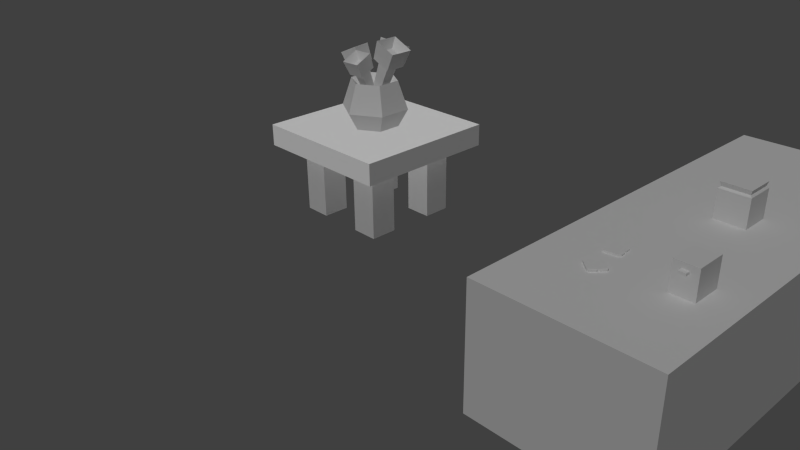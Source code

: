 # Source: table_test.blend  (saved by Blender 2.73.0; exported with 4.5.12 LTS)
import bpy
from mathutils import Matrix  # noqa: F401  (used for matrix-valued properties, if any)

bpy.ops.wm.read_factory_settings(use_empty=True)
scene = bpy.context.scene
scene.name = 'Scene'

# ---- collections
col_collection_1 = bpy.data.collections.new('Collection 1'); scene.collection.children.link(col_collection_1)

# ---- materials (node trees are filled in below, after node groups)
mat_material_006 = bpy.data.materials.new('Material.006')
mat_material_006.alpha_threshold = 0.0
mat_material_006.use_transparent_shadow = False
mat_material_006.roughness = 0.5
mat_material_006.line_color = (0.0, 0.0, 0.0, 1.0)
mat_material_004 = bpy.data.materials.new('Material.004')
mat_material_004.alpha_threshold = 0.0
mat_material_004.use_transparent_shadow = False
mat_material_004.roughness = 0.5
mat_material_004.line_color = (0.0, 0.0, 0.0, 1.0)
mat_material_001 = bpy.data.materials.new('Material.001')
mat_material_001.alpha_threshold = 0.0
mat_material_001.use_transparent_shadow = False
mat_material_001.roughness = 0.5
mat_material_001.line_color = (0.0, 0.0, 0.0, 1.0)
mat_material_002 = bpy.data.materials.new('Material.002')
mat_material_002.alpha_threshold = 0.0
mat_material_002.use_transparent_shadow = False
mat_material_002.roughness = 0.5
mat_material_002.line_color = (0.0, 0.0, 0.0, 1.0)
mat_material_003 = bpy.data.materials.new('Material.003')
mat_material_003.alpha_threshold = 0.0
mat_material_003.use_transparent_shadow = False
mat_material_003.roughness = 0.5
mat_material = bpy.data.materials.new('Material')
mat_material.alpha_threshold = 0.0
mat_material.use_transparent_shadow = False
mat_material.roughness = 0.5
mat_material.line_color = (0.0, 0.0, 0.0, 1.0)
mat_material_005 = bpy.data.materials.new('Material.005')
mat_material_005.alpha_threshold = 0.0
mat_material_005.use_transparent_shadow = False
mat_material_005.roughness = 0.5
mat_material_005.line_color = (0.0, 0.0, 0.0, 1.0)

# ---- material node trees

# ---- world
world_world = bpy.data.worlds.new('World'); scene.world = world_world
world_world.color = (0.05088, 0.05088, 0.05088)
world_world.use_sun_shadow = False
world_world.sun_shadow_jitter_overblur = 0.0
world_world.cycles.sampling_method = 'MANUAL'
world_world.cycles.sample_map_resolution = 256

# ---- cameras
cam_camera = bpy.data.cameras.new('Camera')
cam_camera.clip_end = 100.0
cam_camera.lens = 35.0
cam_camera.sensor_width = 32.0
cam_camera.sensor_height = 18.0
cam_camera.ortho_scale = 7.314
cam_camera.dof.focus_distance = 0.0
cam_camera.dof.aperture_fstop = 128.0

# ---- lights
light_lamp = bpy.data.lights.new('Lamp', 'SUN')
light_lamp.transmission_factor = 0.0
light_lamp.cutoff_distance = 30.0
light_lamp.use_shadow = False
light_lamp.angle = 0.1993
light_lamp.energy = 1.0
light_lamp.shadow_buffer_clip_start = 1.001
light_lamp.shadow_soft_size = 0.1
light_lamp.shadow_cascade_max_distance = 1000.0
light_lamp.cycles.use_multiple_importance_sampling = False

# ---- meshes
me_cube_009 = bpy.data.meshes.new('Cube.009')
me_cube_009.from_pydata([(-0.1, -0.0948, -5.588e-09), (-0.1, 0.0652, -5.588e-09), (-0.1, -0.0948, 0.025), (-0.1, 0.0652, 0.025), (-0.0815, 0.0932, 0.004625), (-0.0815, 0.0932, 0.02038), (-0.0185, 0.0932, 0.004625), (-0.0185, 0.0932, 0.02038), (0.1, -0.0948, -5.588e-09), (0.1, 0.0652, -5.588e-09), (0.1, -0.0948, 0.025), (0.1, 0.0652, 0.025), (-1.449e-09, 0.0812, -5.588e-09), (-1.449e-09, -0.0948, -5.588e-09), (-1.449e-09, 0.0812, 0.025), (-1.449e-09, -0.0948, 0.025), (0.0815, 0.0932, 0.004625), (0.0815, 0.0932, 0.02038), (0.0185, 0.0932, 0.004625), (0.0185, 0.0932, 0.02038)], [], [(13, 0, 1), (3, 2, 15), (15, 2, 0), (0, 2, 3), (12, 6, 7), (6, 4, 5), (3, 14, 7), (1, 3, 5), (1, 4, 6), (9, 8, 13), (15, 10, 11), (8, 10, 15), (8, 9, 11), (19, 18, 12), (17, 16, 18), (11, 17, 19), (9, 16, 17), (18, 16, 9), (12, 13, 1), (14, 3, 15), (13, 15, 0), (1, 0, 3), (14, 12, 7), (7, 6, 5), (5, 3, 7), (4, 1, 5), (12, 1, 6), (12, 9, 13), (14, 15, 11), (13, 8, 15), (10, 8, 11), (14, 19, 12), (19, 17, 18), (14, 11, 19), (11, 9, 17), (12, 18, 9)])
_uv = me_cube_009.uv_layers.new(name='UVMap')
_uv.uv.foreach_set('vector', [0.25, 0.4375, 0.0, 0.4375, 0.0, 0.0625, 0.0, 0.875, 0.0, 0.5, 0.25, 0.5, 0.25, 0.5, 0.0, 0.5, 0.0, 0.4375, 0.875, 0.625, 0.8125, 0.625, 0.8125, 0.25, 1.0, 0.8125, 1.0, 0.875, 0.9375, 0.875, 1.0, 0.875, 1.0, 0.9375, 0.9375, 0.9375, 0.0, 0.875, 0.25, 0.875, 0.1875, 0.9375, 1.0, 1.0, 0.9375, 1.0, 0.9375, 0.9375, 0.0, 0.0625, 0.0625, 0.0, 0.1875, 0.0, 0.5, 0.0625, 0.5, 0.4375, 0.25, 0.4375, 0.25, 0.5, 0.5, 0.5, 0.5, 0.875, 0.5, 0.4375, 0.5, 0.5, 0.25, 0.5, 1.0, 0.25, 1.0, 0.625, 0.9375, 0.625, 0.9375, 0.75, 1.0, 0.75, 1.0, 0.8125, 0.9375, 0.6875, 1.0, 0.6875, 1.0, 0.75, 0.5, 0.875, 0.4375, 0.9375, 0.3125, 0.9375, 1.0, 0.625, 1.0, 0.6875, 0.9375, 0.6875, 0.3125, 0.0, 0.4375, 0.0, 0.5, 0.0625, 0.25, 0.0625, 0.25, 0.4375, 0.0, 0.0625, 0.25, 0.875, 0.0, 0.875, 0.25, 0.5, 0.25, 0.4375, 0.25, 0.5, 0.0, 0.4375, 0.875, 0.25, 0.875, 0.625, 0.8125, 0.25, 0.9375, 0.8125, 1.0, 0.8125, 0.9375, 0.875, 0.9375, 0.875, 1.0, 0.875, 0.9375, 0.9375, 0.0625, 0.9375, 0.0, 0.875, 0.1875, 0.9375, 1.0, 0.9375, 1.0, 1.0, 0.9375, 0.9375, 0.25, 0.0625, 0.0, 0.0625, 0.1875, 0.0, 0.25, 0.0625, 0.5, 0.0625, 0.25, 0.4375, 0.25, 0.875, 0.25, 0.5, 0.5, 0.875, 0.25, 0.4375, 0.5, 0.4375, 0.25, 0.5, 0.9375, 0.25, 1.0, 0.25, 0.9375, 0.625, 0.9375, 0.8125, 0.9375, 0.75, 1.0, 0.8125, 0.9375, 0.75, 0.9375, 0.6875, 1.0, 0.75, 0.25, 0.875, 0.5, 0.875, 0.3125, 0.9375, 0.9375, 0.625, 1.0, 0.625, 0.9375, 0.6875, 0.25, 0.0625, 0.3125, 0.0, 0.5, 0.0625])
me_cube_009.materials.append(mat_material_006)
me_cube_009.use_remesh_preserve_volume = False
me_cube_009.use_remesh_preserve_attributes = False
me_cube_009.use_mirror_vertex_groups = False
me_cube_009.update()
me_cube_006 = bpy.data.meshes.new('Cube.006')
me_cube_006.from_pydata([(0.07784, 0.07784, -0.04463), (0.07784, -0.07784, -0.04463), (-0.07784, -0.07784, -0.04463), (-0.07784, 0.07784, -0.04463), (0.1214, 0.1214, 0.9415), (0.1214, -0.1214, 0.9415), (-0.1214, -0.1214, 0.9415), (-0.1214, 0.1214, 0.9415), (0.2012, 0.2012, 0.9844), (0.2012, -0.2012, 0.9844), (-0.2012, -0.2012, 0.9844), (-0.2012, 0.2012, 0.9844), (0.2278, 0.2278, 1.369), (0.2278, -0.2278, 1.369), (-0.2278, -0.2278, 1.369), (-0.2278, 0.2278, 1.369), (0.1125, 0.1125, 1.203), (0.1125, -0.1125, 1.203), (-0.1125, -0.1125, 1.203), (-0.1125, 0.1125, 1.203)], [], [(0, 1, 2, 3), (7, 6, 10, 11), (0, 4, 5, 1), (1, 5, 6, 2), (2, 6, 7, 3), (4, 0, 3, 7), (11, 10, 14, 15), (6, 5, 9, 10), (4, 7, 11, 8), (5, 4, 8, 9), (15, 14, 18, 19), (10, 9, 13, 14), (8, 11, 15, 12), (9, 8, 12, 13), (16, 19, 18, 17), (14, 13, 17, 18), (12, 15, 19, 16), (13, 12, 16, 17)])
_uv = me_cube_006.uv_layers.new(name='UVMap')
_uv.uv.foreach_set('vector', [0.375, 0.0, 0.5, 0.0, 0.5, 0.0625, 0.375, 0.0625, 0.6875, 0.1875, 0.6875, 0.0625, 0.75, 0.0, 0.75, 0.25, 0.25, 0.0625, 0.25, 0.5625, 0.125, 0.5625, 0.125, 0.0625, 0.125, 0.0625, 0.125, 0.5625, 0.0, 0.5625, 0.0, 0.0625, 0.5, 0.0625, 0.5, 0.5625, 0.375, 0.5625, 0.375, 0.0625, 0.25, 0.5625, 0.25, 0.0625, 0.375, 0.0625, 0.375, 0.5625, 0.75, 0.25, 0.75, 0.0, 1.0, 0.0, 1.0, 0.25, 0.6875, 0.9375, 0.6875, 0.8125, 0.75, 0.75, 0.75, 1.0, 0.6875, 0.4375, 0.6875, 0.3125, 0.75, 0.25, 0.75, 0.5, 0.6875, 0.6875, 0.6875, 0.5625, 0.75, 0.5, 0.75, 0.75, 0.0, 1.0, 0.0, 0.625, 0.125, 0.75, 0.125, 0.875, 0.75, 1.0, 0.75, 0.75, 1.0, 0.75, 1.0, 1.0, 0.75, 0.5, 0.75, 0.25, 1.0, 0.25, 1.0, 0.5, 0.75, 0.75, 0.75, 0.5, 1.0, 0.5, 1.0, 0.75, 0.25, 0.875, 0.125, 0.875, 0.125, 0.75, 0.25, 0.75, 0.0, 0.625, 0.375, 0.625, 0.25, 0.75, 0.125, 0.75, 0.375, 1.0, 0.0, 1.0, 0.125, 0.875, 0.25, 0.875, 0.375, 0.625, 0.375, 1.0, 0.25, 0.875, 0.25, 0.75])
me_cube_006.materials.append(mat_material_004)
me_cube_006.use_remesh_preserve_volume = False
me_cube_006.use_remesh_preserve_attributes = False
me_cube_006.use_mirror_vertex_groups = False
me_cube_006.update()
me_cube_005 = bpy.data.meshes.new('Cube.005')
me_cube_005.from_pydata([(0.07784, 0.07784, -0.04463), (0.07784, -0.07784, -0.04463), (-0.07784, -0.07784, -0.04463), (-0.07784, 0.07784, -0.04463), (0.1214, 0.1214, 0.9415), (0.1214, -0.1214, 0.9415), (-0.1214, -0.1214, 0.9415), (-0.1214, 0.1214, 0.9415), (0.2012, 0.2012, 0.9844), (0.2012, -0.2012, 0.9844), (-0.2012, -0.2012, 0.9844), (-0.2012, 0.2012, 0.9844), (0.2278, 0.2278, 1.369), (0.2278, -0.2278, 1.369), (-0.2278, -0.2278, 1.369), (-0.2278, 0.2278, 1.369), (0.1125, 0.1125, 1.203), (0.1125, -0.1125, 1.203), (-0.1125, -0.1125, 1.203), (-0.1125, 0.1125, 1.203)], [], [(0, 1, 2, 3), (7, 6, 10, 11), (0, 4, 5, 1), (1, 5, 6, 2), (2, 6, 7, 3), (4, 0, 3, 7), (11, 10, 14, 15), (6, 5, 9, 10), (4, 7, 11, 8), (5, 4, 8, 9), (15, 14, 18, 19), (10, 9, 13, 14), (8, 11, 15, 12), (9, 8, 12, 13), (16, 19, 18, 17), (14, 13, 17, 18), (12, 15, 19, 16), (13, 12, 16, 17)])
_uv = me_cube_005.uv_layers.new(name='UVMap')
_uv.uv.foreach_set('vector', [0.375, 0.0, 0.5, 0.0, 0.5, 0.0625, 0.375, 0.0625, 0.6875, 0.1875, 0.6875, 0.0625, 0.75, 0.0, 0.75, 0.25, 0.25, 0.0625, 0.25, 0.5625, 0.125, 0.5625, 0.125, 0.0625, 0.125, 0.0625, 0.125, 0.5625, 0.0, 0.5625, 0.0, 0.0625, 0.5, 0.0625, 0.5, 0.5625, 0.375, 0.5625, 0.375, 0.0625, 0.25, 0.5625, 0.25, 0.0625, 0.375, 0.0625, 0.375, 0.5625, 0.75, 0.25, 0.75, 0.0, 1.0, 0.0, 1.0, 0.25, 0.6875, 0.9375, 0.6875, 0.8125, 0.75, 0.75, 0.75, 1.0, 0.6875, 0.4375, 0.6875, 0.3125, 0.75, 0.25, 0.75, 0.5, 0.6875, 0.6875, 0.6875, 0.5625, 0.75, 0.5, 0.75, 0.75, 0.0, 1.0, 0.0, 0.625, 0.125, 0.75, 0.125, 0.875, 0.75, 1.0, 0.75, 0.75, 1.0, 0.75, 1.0, 1.0, 0.75, 0.5, 0.75, 0.25, 1.0, 0.25, 1.0, 0.5, 0.75, 0.75, 0.75, 0.5, 1.0, 0.5, 1.0, 0.75, 0.25, 0.875, 0.125, 0.875, 0.125, 0.75, 0.25, 0.75, 0.0, 0.625, 0.375, 0.625, 0.25, 0.75, 0.125, 0.75, 0.375, 1.0, 0.0, 1.0, 0.125, 0.875, 0.25, 0.875, 0.375, 0.625, 0.375, 1.0, 0.25, 0.875, 0.25, 0.75])
me_cube_005.materials.append(mat_material_004)
me_cube_005.use_remesh_preserve_volume = False
me_cube_005.use_remesh_preserve_attributes = False
me_cube_005.use_mirror_vertex_groups = False
me_cube_005.update()
me_cube_004 = bpy.data.meshes.new('Cube.004')
me_cube_004.from_pydata([(0.07784, 0.07784, -0.04463), (0.07784, -0.07784, -0.04463), (-0.07784, -0.07784, -0.04463), (-0.07784, 0.07784, -0.04463), (0.1214, 0.1214, 0.9415), (0.1214, -0.1214, 0.9415), (-0.1214, -0.1214, 0.9415), (-0.1214, 0.1214, 0.9415), (0.2012, 0.2012, 0.9844), (0.2012, -0.2012, 0.9844), (-0.2012, -0.2012, 0.9844), (-0.2012, 0.2012, 0.9844), (0.2278, 0.2278, 1.369), (0.2278, -0.2278, 1.369), (-0.2278, -0.2278, 1.369), (-0.2278, 0.2278, 1.369), (0.1125, 0.1125, 1.203), (0.1125, -0.1125, 1.203), (-0.1125, -0.1125, 1.203), (-0.1125, 0.1125, 1.203)], [], [(0, 1, 2, 3), (7, 6, 10, 11), (0, 4, 5, 1), (1, 5, 6, 2), (2, 6, 7, 3), (4, 0, 3, 7), (11, 10, 14, 15), (6, 5, 9, 10), (4, 7, 11, 8), (5, 4, 8, 9), (15, 14, 18, 19), (10, 9, 13, 14), (8, 11, 15, 12), (9, 8, 12, 13), (16, 19, 18, 17), (14, 13, 17, 18), (12, 15, 19, 16), (13, 12, 16, 17)])
_uv = me_cube_004.uv_layers.new(name='UVMap')
_uv.uv.foreach_set('vector', [0.375, 0.0, 0.5, 0.0, 0.5, 0.0625, 0.375, 0.0625, 0.6875, 0.1875, 0.6875, 0.0625, 0.75, 0.0, 0.75, 0.25, 0.25, 0.0625, 0.25, 0.5625, 0.125, 0.5625, 0.125, 0.0625, 0.125, 0.0625, 0.125, 0.5625, 0.0, 0.5625, 0.0, 0.0625, 0.5, 0.0625, 0.5, 0.5625, 0.375, 0.5625, 0.375, 0.0625, 0.25, 0.5625, 0.25, 0.0625, 0.375, 0.0625, 0.375, 0.5625, 0.75, 0.25, 0.75, 0.0, 1.0, 0.0, 1.0, 0.25, 0.6875, 0.9375, 0.6875, 0.8125, 0.75, 0.75, 0.75, 1.0, 0.6875, 0.4375, 0.6875, 0.3125, 0.75, 0.25, 0.75, 0.5, 0.6875, 0.6875, 0.6875, 0.5625, 0.75, 0.5, 0.75, 0.75, 0.0, 1.0, 0.0, 0.625, 0.125, 0.75, 0.125, 0.875, 0.75, 1.0, 0.75, 0.75, 1.0, 0.75, 1.0, 1.0, 0.75, 0.5, 0.75, 0.25, 1.0, 0.25, 1.0, 0.5, 0.75, 0.75, 0.75, 0.5, 1.0, 0.5, 1.0, 0.75, 0.25, 0.875, 0.125, 0.875, 0.125, 0.75, 0.25, 0.75, 0.0, 0.625, 0.375, 0.625, 0.25, 0.75, 0.125, 0.75, 0.375, 1.0, 0.0, 1.0, 0.125, 0.875, 0.25, 0.875, 0.375, 0.625, 0.375, 1.0, 0.25, 0.875, 0.25, 0.75])
me_cube_004.materials.append(mat_material_004)
me_cube_004.use_remesh_preserve_volume = False
me_cube_004.use_remesh_preserve_attributes = False
me_cube_004.use_mirror_vertex_groups = False
me_cube_004.update()
me_cube_001 = bpy.data.meshes.new('Cube.001')
me_cube_001.from_pydata([(0.1764, 0.1764, -0.01158), (0.1764, -0.1764, -0.01158), (-0.1764, -0.1764, -0.01158), (-0.1764, 0.1764, -0.01158), (0.1764, 0.1764, 0.3411), (0.1764, -0.1764, 0.3411), (-0.1764, -0.1764, 0.3411), (-0.1764, 0.1764, 0.3411), (0.1538, 0.1538, 0.361), (0.1538, -0.1538, 0.361), (-0.1538, -0.1538, 0.361), (-0.1538, 0.1538, 0.361), (0.1694, 0.1694, 0.4145), (0.1694, -0.1694, 0.4145), (-0.1694, -0.1694, 0.4145), (-0.1694, 0.1694, 0.4145)], [], [(0, 1, 2, 3), (7, 6, 10, 11), (0, 4, 5, 1), (1, 5, 6, 2), (2, 6, 7, 3), (4, 0, 3, 7), (11, 10, 14, 15), (6, 5, 9, 10), (4, 7, 11, 8), (5, 4, 8, 9), (12, 15, 14, 13), (10, 9, 13, 14), (8, 11, 15, 12), (9, 8, 12, 13)])
_uv = me_cube_001.uv_layers.new(name='UVMap')
_uv.uv.foreach_set('vector', [0.25, 0.75, 0.25, 1.0, 0.0, 1.0, 0.0, 0.75, 0.5, 0.3125, 0.75, 0.3125, 0.75, 0.375, 0.5, 0.375, 0.25, 0.0, 0.25, 0.3125, 0.0, 0.3125, 0.0, 0.0, 1.0, 0.0, 1.0, 0.3125, 0.75, 0.3125, 0.75, 0.0, 0.75, 0.0, 0.75, 0.3125, 0.5, 0.3125, 0.5, 0.0, 0.25, 0.3125, 0.25, 0.0, 0.5, 0.0, 0.5, 0.3125, 0.5, 0.6875, 0.25, 0.6875, 0.25, 0.625, 0.5, 0.625, 0.75, 0.3125, 1.0, 0.3125, 1.0, 0.375, 0.75, 0.375, 0.25, 0.3125, 0.5, 0.3125, 0.5, 0.375, 0.25, 0.375, 0.0, 0.3125, 0.25, 0.3125, 0.25, 0.375, 0.0, 0.375, 1.0, 1.0, 0.75, 1.0, 0.75, 0.75, 1.0, 0.75, 0.25, 0.6875, 0.0, 0.6875, 0.0, 0.625, 0.25, 0.625, 0.75, 0.6875, 0.5, 0.6875, 0.5, 0.625, 0.75, 0.625, 1.0, 0.6875, 0.75, 0.6875, 0.75, 0.625, 1.0, 0.625])
me_cube_001.materials.append(mat_material_001)
me_cube_001.use_remesh_preserve_volume = False
me_cube_001.use_remesh_preserve_attributes = False
me_cube_001.use_mirror_vertex_groups = False
me_cube_001.update()
me_cube_002 = bpy.data.meshes.new('Cube.002')
me_cube_002.from_pydata([(1.0, 1.0, 0.9519), (1.0, -1.0, 0.9519), (-1.0, -1.0, 0.9519), (-1.0, 1.0, 0.9519), (1.0, 1.0, 1.253), (1.0, -1.0, 1.253), (-1.0, -1.0, 1.253), (-1.0, 1.0, 1.253), (0.3125, 0.3125, -0.006749), (0.3125, 0.6875, -0.006749), (0.6875, 0.6875, -0.006749), (0.6875, 0.3125, -0.006749), (0.3125, 0.3125, 0.9933), (0.3125, 0.6875, 0.9933), (0.6875, 0.6875, 0.9933), (0.6875, 0.3125, 0.9933)], [], [(0, 1, 2, 3), (4, 7, 6, 5), (0, 4, 5, 1), (1, 5, 6, 2), (2, 6, 7, 3), (4, 0, 3, 7), (12, 13, 9, 8), (13, 14, 10, 9), (14, 15, 11, 10), (15, 12, 8, 11), (8, 9, 10, 11)])
_uv = me_cube_002.uv_layers.new(name='UVMap')
_uv.uv.foreach_set('vector', [0.5, 0.5625, 0.5, 1.0, 0.0625, 1.0, 0.0625, 0.5625, 0.5, 0.5, 0.0625, 0.5, 0.0625, 0.0625, 0.5, 0.0625, 0.5625, 0.5, 0.5, 0.5, 0.5, 0.0625, 0.5625, 0.0625, 0.5, 0.0, 0.5, 0.0625, 0.0625, 0.0625, 0.0625, 0.0, 0.0, 0.0625, 0.0625, 0.0625, 0.0625, 0.5, 0.0, 0.5, 0.5, 0.5, 0.5, 0.5625, 0.0625, 0.5625, 0.0625, 0.5, 1.0, 0.2812, 0.9375, 0.2812, 0.9375, 0.0625, 1.0, 0.0625, 0.9375, 0.2812, 0.875, 0.2812, 0.875, 0.0625, 0.9375, 0.0625, 0.875, 0.2812, 0.8125, 0.2812, 0.8125, 0.0625, 0.875, 0.0625, 0.8125, 0.2812, 0.75, 0.2812, 0.75, 0.0625, 0.8125, 0.0625, 1.0, 0.0625, 0.9375, 0.0625, 0.9375, 0.0, 1.0, 0.0])
me_cube_002.materials.append(mat_material_002)
me_cube_002.use_remesh_preserve_volume = False
me_cube_002.use_remesh_preserve_attributes = False
me_cube_002.use_mirror_vertex_groups = False
me_cube_002.update()
me_sphere = bpy.data.meshes.new('Sphere')
me_sphere.from_pydata([(-0.3279, -7.152e-06, 0.638), (-0.4637, -7.152e-06, 0.2512), (-0.3278, -1.859e-05, 0.004742), (0.0001419, -6.236e-05, 0.004742), (-0.1639, 0.2839, 0.638), (-0.2318, 0.4016, 0.2512), (-0.1639, 0.2839, 0.004742), (0.164, 0.2839, 0.638), (0.2319, 0.4016, 0.2512), (0.164, 0.2839, 0.004742), (0.3279, -7.199e-06, 0.638), (0.4637, -7.227e-06, 0.2512), (0.3279, -1.863e-05, 0.004742), (0.164, -0.284, 0.638), (0.2319, -0.4016, 0.2512), (0.164, -0.284, 0.004742), (1.632e-05, -7.187e-06, 0.3176), (-0.1639, -0.284, 0.638), (-0.2318, -0.4016, 0.2512), (-0.1639, -0.284, 0.004742)], [], [(2, 1, 5, 6), (1, 0, 4, 5), (6, 5, 8, 9), (5, 4, 7, 8), (9, 8, 11, 12), (8, 7, 10, 11), (12, 11, 14, 15), (11, 10, 13, 14), (15, 14, 18, 19), (14, 13, 17, 18), (3, 2, 6), (0, 16, 4), (3, 6, 9), (4, 16, 7), (3, 9, 12), (7, 16, 10), (3, 12, 15), (10, 16, 13), (3, 15, 19), (13, 16, 17), (3, 19, 2), (19, 18, 1, 2), (18, 17, 0, 1), (17, 16, 0)])
_uv = me_sphere.uv_layers.new(name='UVMap')
_uv.uv.foreach_set('vector', [0.1891, 0.3493, 0.003529, 0.5721, 0.3638, 0.6649, 0.3964, 0.5032, 0.003529, 0.5721, 0.005584, 0.9376, 0.3378, 0.9577, 0.3638, 0.6649, 0.3964, 0.5032, 0.3638, 0.6649, 0.6429, 0.6654, 0.6082, 0.4976, 0.3638, 0.6649, 0.3378, 0.9577, 0.6448, 0.9577, 0.6429, 0.6654, 0.6082, 0.4976, 0.6429, 0.6654, 0.9965, 0.5777, 0.803, 0.3405, 0.6429, 0.6654, 0.6448, 0.9577, 0.9963, 0.9411, 0.9965, 0.5777, 0.8031, 0.3403, 0.9965, 0.5776, 0.6429, 0.6652, 0.6082, 0.4974, 0.9965, 0.5776, 0.9963, 0.941, 0.6448, 0.9575, 0.6429, 0.6652, 0.6082, 0.4974, 0.6429, 0.6652, 0.3638, 0.6648, 0.3964, 0.503, 0.6429, 0.6652, 0.6448, 0.9575, 0.3378, 0.9575, 0.3638, 0.6648, 0.4978, 0.2713, 0.1891, 0.3493, 0.3964, 0.5032, 0.7329, 0.1209, 0.8608, 0.1209, 0.802, 0.2202, 0.4978, 0.2713, 0.3964, 0.5032, 0.6082, 0.4976, 0.802, 0.2202, 0.8608, 0.1209, 0.9197, 0.2202, 0.4978, 0.2713, 0.6082, 0.4976, 0.803, 0.3405, 0.9197, 0.2202, 0.8608, 0.1209, 0.9887, 0.1209, 0.4978, 0.2712, 0.8031, 0.3403, 0.6082, 0.4974, 0.9887, 0.1209, 0.8608, 0.1209, 0.9197, 0.02157, 0.4978, 0.2712, 0.6082, 0.4974, 0.3964, 0.503, 0.9197, 0.02157, 0.8608, 0.1209, 0.802, 0.02157, 0.4978, 0.2712, 0.3964, 0.503, 0.1891, 0.3492, 0.3964, 0.503, 0.3638, 0.6648, 0.003529, 0.572, 0.1891, 0.3492, 0.3638, 0.6648, 0.3378, 0.9575, 0.005597, 0.9374, 0.003529, 0.572, 0.802, 0.02157, 0.8608, 0.1209, 0.7329, 0.1209])
me_sphere.materials.append(mat_material_003)
me_sphere.use_remesh_preserve_volume = False
me_sphere.use_remesh_preserve_attributes = False
me_sphere.use_mirror_vertex_groups = False
me_sphere.update()
me_cube_003 = bpy.data.meshes.new('Cube.003')
me_cube_003.from_pydata([(0.07784, 0.07784, -0.04463), (0.07784, -0.07784, -0.04463), (-0.07784, -0.07784, -0.04463), (-0.07784, 0.07784, -0.04463), (0.1214, 0.1214, 0.9415), (0.1214, -0.1214, 0.9415), (-0.1214, -0.1214, 0.9415), (-0.1214, 0.1214, 0.9415), (0.2012, 0.2012, 0.9844), (0.2012, -0.2012, 0.9844), (-0.2012, -0.2012, 0.9844), (-0.2012, 0.2012, 0.9844), (0.2278, 0.2278, 1.369), (0.2278, -0.2278, 1.369), (-0.2278, -0.2278, 1.369), (-0.2278, 0.2278, 1.369), (0.1125, 0.1125, 1.203), (0.1125, -0.1125, 1.203), (-0.1125, -0.1125, 1.203), (-0.1125, 0.1125, 1.203)], [], [(0, 1, 2, 3), (7, 6, 10, 11), (0, 4, 5, 1), (1, 5, 6, 2), (2, 6, 7, 3), (4, 0, 3, 7), (11, 10, 14, 15), (6, 5, 9, 10), (4, 7, 11, 8), (5, 4, 8, 9), (15, 14, 18, 19), (10, 9, 13, 14), (8, 11, 15, 12), (9, 8, 12, 13), (16, 19, 18, 17), (14, 13, 17, 18), (12, 15, 19, 16), (13, 12, 16, 17)])
_uv = me_cube_003.uv_layers.new(name='UVMap')
_uv.uv.foreach_set('vector', [0.375, 0.0, 0.5, 0.0, 0.5, 0.0625, 0.375, 0.0625, 0.6875, 0.1875, 0.6875, 0.0625, 0.75, 0.0, 0.75, 0.25, 0.25, 0.0625, 0.25, 0.5625, 0.125, 0.5625, 0.125, 0.0625, 0.125, 0.0625, 0.125, 0.5625, 0.0, 0.5625, 0.0, 0.0625, 0.5, 0.0625, 0.5, 0.5625, 0.375, 0.5625, 0.375, 0.0625, 0.25, 0.5625, 0.25, 0.0625, 0.375, 0.0625, 0.375, 0.5625, 0.75, 0.25, 0.75, 0.0, 1.0, 0.0, 1.0, 0.25, 0.6875, 0.9375, 0.6875, 0.8125, 0.75, 0.75, 0.75, 1.0, 0.6875, 0.4375, 0.6875, 0.3125, 0.75, 0.25, 0.75, 0.5, 0.6875, 0.6875, 0.6875, 0.5625, 0.75, 0.5, 0.75, 0.75, 0.0, 1.0, 0.0, 0.625, 0.125, 0.75, 0.125, 0.875, 0.75, 1.0, 0.75, 0.75, 1.0, 0.75, 1.0, 1.0, 0.75, 0.5, 0.75, 0.25, 1.0, 0.25, 1.0, 0.5, 0.75, 0.75, 0.75, 0.5, 1.0, 0.5, 1.0, 0.75, 0.25, 0.875, 0.125, 0.875, 0.125, 0.75, 0.25, 0.75, 0.0, 0.625, 0.375, 0.625, 0.25, 0.75, 0.125, 0.75, 0.375, 1.0, 0.0, 1.0, 0.125, 0.875, 0.25, 0.875, 0.375, 0.625, 0.375, 1.0, 0.25, 0.875, 0.25, 0.75])
me_cube_003.materials.append(mat_material_004)
me_cube_003.use_remesh_preserve_volume = False
me_cube_003.use_remesh_preserve_attributes = False
me_cube_003.use_mirror_vertex_groups = False
me_cube_003.update()
me_cube = bpy.data.meshes.new('Cube')
me_cube.from_pydata([(2.5, 1.0, 0.0), (2.5, -1.0, 0.0), (-2.5, -1.0, 0.0), (-2.5, 1.0, 0.0), (2.5, 1.0, 1.5), (2.5, -1.0, 1.5), (-2.5, -1.0, 1.5), (-2.5, 1.0, 1.5)], [], [(0, 1, 2, 3), (4, 7, 6, 5), (0, 4, 5, 1), (1, 5, 6, 2), (2, 6, 7, 3), (4, 0, 3, 7)])
_uv = me_cube.uv_layers.new(name='UVMap')
_uv.uv.foreach_set('vector', [0.4375, 0.8438, 0.4375, 0.5938, 1.0, 0.5938, 1.0, 0.8438, 0.7812, 0.375, 0.1875, 0.375, 0.1875, 0.1562, 0.7812, 0.1562, 0.9688, 0.0, 0.9688, 0.1562, 0.7812, 0.1562, 0.7812, 0.0, 0.7812, 0.0, 0.7812, 0.1562, 0.1875, 0.1562, 0.1875, 0.0, 0.1875, 0.0, 0.1875, 0.1562, 0.0, 0.1562, 0.0, 0.0, 0.4375, 1.0, 0.4375, 0.8438, 1.0, 0.8438, 1.0, 1.0])
me_cube.materials.append(mat_material)
me_cube.use_remesh_preserve_volume = False
me_cube.use_remesh_preserve_attributes = False
me_cube.use_mirror_vertex_groups = False
me_cube.update()
me_cube_007 = bpy.data.meshes.new('Cube.007')
me_cube_007.from_pydata([(0.1714, 0.1313, 0.0007041), (0.1714, -0.1313, 0.0007041), (-0.1786, -0.1313, 0.0007041), (-0.1786, 0.1313, 0.0007041), (0.1714, 0.1313, 0.3507), (0.1714, -0.1313, 0.3507), (-0.1786, -0.1313, 0.3507), (-0.1786, 0.1313, 0.3507), (0.1714, 0.03859, 0.2597), (0.1714, -0.03859, 0.2597), (0.1714, 0.03859, 0.2877), (0.1714, -0.03859, 0.2877), (0.2274, 0.03859, 0.2597), (0.2274, -0.03859, 0.2597), (0.2274, 0.03859, 0.2877), (0.2274, -0.03859, 0.2877)], [], [(0, 1, 2, 3), (4, 7, 6, 5), (4, 5, 11, 10), (1, 5, 6, 2), (2, 6, 7, 3), (4, 0, 3, 7), (10, 11, 15, 14), (5, 1, 9, 11), (0, 4, 10, 8), (1, 0, 8, 9), (12, 14, 15, 13), (11, 9, 13, 15), (8, 10, 14, 12), (9, 8, 12, 13)])
_uv = me_cube_007.uv_layers.new(name='UVMap')
_uv.uv.foreach_set('vector', [0.0, 0.6875, 0.0, 0.5, 0.3125, 0.5, 0.3125, 0.6875, 0.3125, 0.3125, 0.0, 0.3125, 0.0, 0.0, 0.3125, 0.0, 1.0, 1.0, 0.8125, 1.0, 0.875, 0.9375, 0.9375, 0.9375, 0.8125, 0.6875, 0.8125, 1.0, 0.5, 1.0, 0.5, 0.6875, 0.5, 0.6875, 0.5, 1.0, 0.3125, 1.0, 0.3125, 0.6875, 0.0, 1.0, 0.0, 0.6875, 0.3125, 0.6875, 0.3125, 1.0, 0.9375, 0.625, 0.875, 0.625, 0.875, 0.5625, 0.9375, 0.5625, 0.8125, 1.0, 0.8125, 0.6875, 0.875, 0.875, 0.875, 0.9375, 1.0, 0.6875, 1.0, 1.0, 0.9375, 0.9375, 0.9375, 0.875, 0.8125, 0.6875, 1.0, 0.6875, 0.9375, 0.875, 0.875, 0.875, 0.9375, 0.5, 0.9375, 0.5625, 0.875, 0.5625, 0.875, 0.5, 0.8125, 0.5625, 0.8125, 0.5, 0.875, 0.5, 0.875, 0.5625, 1.0, 0.5, 1.0, 0.5625, 0.9375, 0.5625, 0.9375, 0.5, 0.875, 0.4375, 0.9375, 0.4375, 0.9375, 0.5, 0.875, 0.5])
me_cube_007.materials.append(mat_material_005)
me_cube_007.use_remesh_preserve_volume = False
me_cube_007.use_remesh_preserve_attributes = False
me_cube_007.use_mirror_vertex_groups = False
me_cube_007.update()
me_cube_008 = bpy.data.meshes.new('Cube.008')
me_cube_008.from_pydata([(-0.1, -0.0948, -5.588e-09), (-0.1, 0.0652, -5.588e-09), (-0.1, -0.0948, 0.025), (-0.1, 0.0652, 0.025), (-0.0815, 0.0932, 0.004625), (-0.0815, 0.0932, 0.02038), (-0.0185, 0.0932, 0.004625), (-0.0185, 0.0932, 0.02038), (0.1, -0.0948, -5.588e-09), (0.1, 0.0652, -5.588e-09), (0.1, -0.0948, 0.025), (0.1, 0.0652, 0.025), (-1.449e-09, 0.0812, -5.588e-09), (-1.449e-09, -0.0948, -5.588e-09), (-1.449e-09, 0.0812, 0.025), (-1.449e-09, -0.0948, 0.025), (0.0815, 0.0932, 0.004625), (0.0815, 0.0932, 0.02038), (0.0185, 0.0932, 0.004625), (0.0185, 0.0932, 0.02038)], [], [(13, 0, 1), (3, 2, 15), (15, 2, 0), (0, 2, 3), (12, 6, 7), (6, 4, 5), (3, 14, 7), (1, 3, 5), (1, 4, 6), (9, 8, 13), (15, 10, 11), (8, 10, 15), (8, 9, 11), (19, 18, 12), (17, 16, 18), (11, 17, 19), (9, 16, 17), (18, 16, 9), (12, 13, 1), (14, 3, 15), (13, 15, 0), (1, 0, 3), (14, 12, 7), (7, 6, 5), (5, 3, 7), (4, 1, 5), (12, 1, 6), (12, 9, 13), (14, 15, 11), (13, 8, 15), (10, 8, 11), (14, 19, 12), (19, 17, 18), (14, 11, 19), (11, 9, 17), (12, 18, 9)])
_uv = me_cube_008.uv_layers.new(name='UVMap')
_uv.uv.foreach_set('vector', [0.25, 0.4375, 0.0, 0.4375, 0.0, 0.0625, 0.0, 0.875, 0.0, 0.5, 0.25, 0.5, 0.25, 0.5, 0.0, 0.5, 0.0, 0.4375, 0.875, 0.625, 0.8125, 0.625, 0.8125, 0.25, 1.0, 0.8125, 1.0, 0.875, 0.9375, 0.875, 1.0, 0.875, 1.0, 0.9375, 0.9375, 0.9375, 0.0, 0.875, 0.25, 0.875, 0.1875, 0.9375, 1.0, 1.0, 0.9375, 1.0, 0.9375, 0.9375, 0.0, 0.0625, 0.0625, 0.0, 0.1875, 0.0, 0.5, 0.0625, 0.5, 0.4375, 0.25, 0.4375, 0.25, 0.5, 0.5, 0.5, 0.5, 0.875, 0.5, 0.4375, 0.5, 0.5, 0.25, 0.5, 1.0, 0.25, 1.0, 0.625, 0.9375, 0.625, 0.9375, 0.75, 1.0, 0.75, 1.0, 0.8125, 0.9375, 0.6875, 1.0, 0.6875, 1.0, 0.75, 0.5, 0.875, 0.4375, 0.9375, 0.3125, 0.9375, 1.0, 0.625, 1.0, 0.6875, 0.9375, 0.6875, 0.3125, 0.0, 0.4375, 0.0, 0.5, 0.0625, 0.25, 0.0625, 0.25, 0.4375, 0.0, 0.0625, 0.25, 0.875, 0.0, 0.875, 0.25, 0.5, 0.25, 0.4375, 0.25, 0.5, 0.0, 0.4375, 0.875, 0.25, 0.875, 0.625, 0.8125, 0.25, 0.9375, 0.8125, 1.0, 0.8125, 0.9375, 0.875, 0.9375, 0.875, 1.0, 0.875, 0.9375, 0.9375, 0.0625, 0.9375, 0.0, 0.875, 0.1875, 0.9375, 1.0, 0.9375, 1.0, 1.0, 0.9375, 0.9375, 0.25, 0.0625, 0.0, 0.0625, 0.1875, 0.0, 0.25, 0.0625, 0.5, 0.0625, 0.25, 0.4375, 0.25, 0.875, 0.25, 0.5, 0.5, 0.875, 0.25, 0.4375, 0.5, 0.4375, 0.25, 0.5, 0.9375, 0.25, 1.0, 0.25, 0.9375, 0.625, 0.9375, 0.8125, 0.9375, 0.75, 1.0, 0.8125, 0.9375, 0.75, 0.9375, 0.6875, 1.0, 0.75, 0.25, 0.875, 0.5, 0.875, 0.3125, 0.9375, 0.9375, 0.625, 1.0, 0.625, 0.9375, 0.6875, 0.25, 0.0625, 0.3125, 0.0, 0.5, 0.0625])
me_cube_008.materials.append(mat_material_006)
me_cube_008.use_remesh_preserve_volume = False
me_cube_008.use_remesh_preserve_attributes = False
me_cube_008.use_mirror_vertex_groups = False
me_cube_008.update()

# ---- objects
ob_toast_001 = bpy.data.objects.new('toast.001', me_cube_009)
ob_tulip_003 = bpy.data.objects.new('Tulip.003', me_cube_006)
ob_tulip_002 = bpy.data.objects.new('Tulip.002', me_cube_005)
ob_tulip_001 = bpy.data.objects.new('Tulip.001', me_cube_004)
ob_lamp = bpy.data.objects.new('Lamp', light_lamp)
ob_camera = bpy.data.objects.new('Camera', cam_camera)
ob_jar = bpy.data.objects.new('jar', me_cube_001)
ob_sidetable = bpy.data.objects.new('sidetable', me_cube_002)
ob_flowerpot = bpy.data.objects.new('flowerpot', me_sphere)
ob_tulip = bpy.data.objects.new('Tulip', me_cube_003)
ob_counter = bpy.data.objects.new('counter', me_cube)
ob_toaster = bpy.data.objects.new('toaster', me_cube_007)
ob_toast = bpy.data.objects.new('toast', me_cube_008)

# ---- transforms, parenting, visibility, modifiers, constraints
ob_toast_001.location = (1.546, 4.687, 1.5)
ob_toast_001.rotation_euler = (0.0, -0.0, -0.722)
ob_toast_001.lock_rotations_4d = False
ob_toast_001.empty_display_type = 'ARROWS'
ob_toast_001.lineart.crease_threshold = 0.0
ob_tulip_003.location = (-0.0002185, -0.006102, 1.543)
ob_tulip_003.rotation_euler = (-0.4206, -0.0, -4.836)
ob_tulip_003.scale = (0.6341, 0.6341, 0.6341)
ob_tulip_003.lock_rotations_4d = False
ob_tulip_003.empty_display_type = 'ARROWS'
ob_tulip_003.lineart.crease_threshold = 0.0
ob_tulip_002.location = (-0.001255, -0.002748, 1.543)
ob_tulip_002.rotation_euler = (-0.4206, -0.0, -2.959)
ob_tulip_002.scale = (0.5843, 0.5843, 0.5843)
ob_tulip_002.lock_rotations_4d = False
ob_tulip_002.empty_display_type = 'ARROWS'
ob_tulip_002.lineart.crease_threshold = 0.0
ob_tulip_001.location = (0.0, 0.0, 1.541)
ob_tulip_001.rotation_euler = (-0.4206, -0.0, -1.508)
ob_tulip_001.scale = (0.5692, 0.5692, 0.5692)
ob_tulip_001.lock_rotations_4d = False
ob_tulip_001.empty_display_type = 'ARROWS'
ob_tulip_001.lineart.crease_threshold = 0.0
ob_lamp.location = (4.076, 1.005, 5.904)
ob_lamp.rotation_euler = (0.6503, 0.05522, 1.866)
ob_lamp.lock_rotations_4d = False
ob_lamp.empty_display_type = 'ARROWS'
ob_lamp.color = (0.0, 0.0, 0.0, 0.0)
ob_lamp.lineart.crease_threshold = 0.0
ob_camera.location = (7.481, 8.492, 5.344)
ob_camera.rotation_euler = (1.109, 0.01082, 2.386)
ob_camera.lock_rotations_4d = False
ob_camera.empty_display_type = 'ARROWS'
ob_camera.color = (0.0, 0.0, 0.0, 0.0)
ob_camera.display_type = 'WIRE'
ob_camera.lineart.crease_threshold = 0.0
ob_jar.location = (-0.2693, 5.088, 1.493)
ob_jar.lock_rotations_4d = False
ob_jar.empty_display_type = 'ARROWS'
ob_jar.lineart.crease_threshold = 0.0
ob_sidetable.location = (0.0, 0.0, 0.0)
ob_sidetable.lock_rotations_4d = False
ob_sidetable.empty_display_type = 'ARROWS'
ob_sidetable.lineart.crease_threshold = 0.0
_m = ob_sidetable.modifiers.new('Mirror', 'MIRROR')
_m.use_axis = (True, True, False)
ob_flowerpot.location = (0.0, 0.0, 1.258)
ob_flowerpot.lineart.crease_threshold = 0.0
ob_tulip.location = (0.0, 0.0, 1.541)
ob_tulip.rotation_euler = (-0.4206, -0.0, 0.0)
ob_tulip.scale = (0.7, 0.7, 0.7)
ob_tulip.lock_rotations_4d = False
ob_tulip.empty_display_type = 'ARROWS'
ob_tulip.lineart.crease_threshold = 0.0
ob_counter.location = (0.0, 5.0, 0.0)
ob_counter.lock_rotations_4d = False
ob_counter.empty_display_type = 'ARROWS'
ob_counter.lineart.crease_threshold = 0.0
ob_toaster.location = (1.302, 5.497, 1.484)
ob_toaster.lock_rotations_4d = False
ob_toaster.empty_display_type = 'ARROWS'
ob_toaster.lineart.crease_threshold = 0.0
ob_toast.location = (1.152, 4.636, 1.498)
ob_toast.rotation_euler = (0.0, -0.0, 0.1222)
ob_toast.lock_rotations_4d = False
ob_toast.empty_display_type = 'ARROWS'
ob_toast.lineart.crease_threshold = 0.0

# ---- collection membership
col_collection_1.objects.link(ob_toast_001)
col_collection_1.objects.link(ob_tulip_003)
col_collection_1.objects.link(ob_tulip_002)
col_collection_1.objects.link(ob_tulip_001)
col_collection_1.objects.link(ob_lamp)
col_collection_1.objects.link(ob_camera)
col_collection_1.objects.link(ob_jar)
col_collection_1.objects.link(ob_sidetable)
col_collection_1.objects.link(ob_flowerpot)
col_collection_1.objects.link(ob_tulip)
col_collection_1.objects.link(ob_counter)
col_collection_1.objects.link(ob_toaster)
col_collection_1.objects.link(ob_toast)

# ---- scene / render settings (as saved in the file)
scene.camera = ob_camera
scene.frame_start = 1; scene.frame_end = 250; scene.frame_set(1)
scene.render.engine = 'BLENDER_EEVEE_NEXT'
scene.render.resolution_percentage = 50
scene.render.dither_intensity = 0.0
scene.cycles.use_denoising = False
scene.cycles.samples = 10
scene.cycles.sampling_pattern = 'TABULATED_SOBOL'
scene.cycles.light_sampling_threshold = 0.0
scene.cycles.use_adaptive_sampling = False
scene.cycles.use_light_tree = False
scene.cycles.blur_glossy = 0.0
scene.cycles.pixel_filter_type = 'GAUSSIAN'
scene.cycles.sample_clamp_indirect = 0.0
scene.view_settings.view_transform = 'Standard'
bpy.context.view_layer.update()
